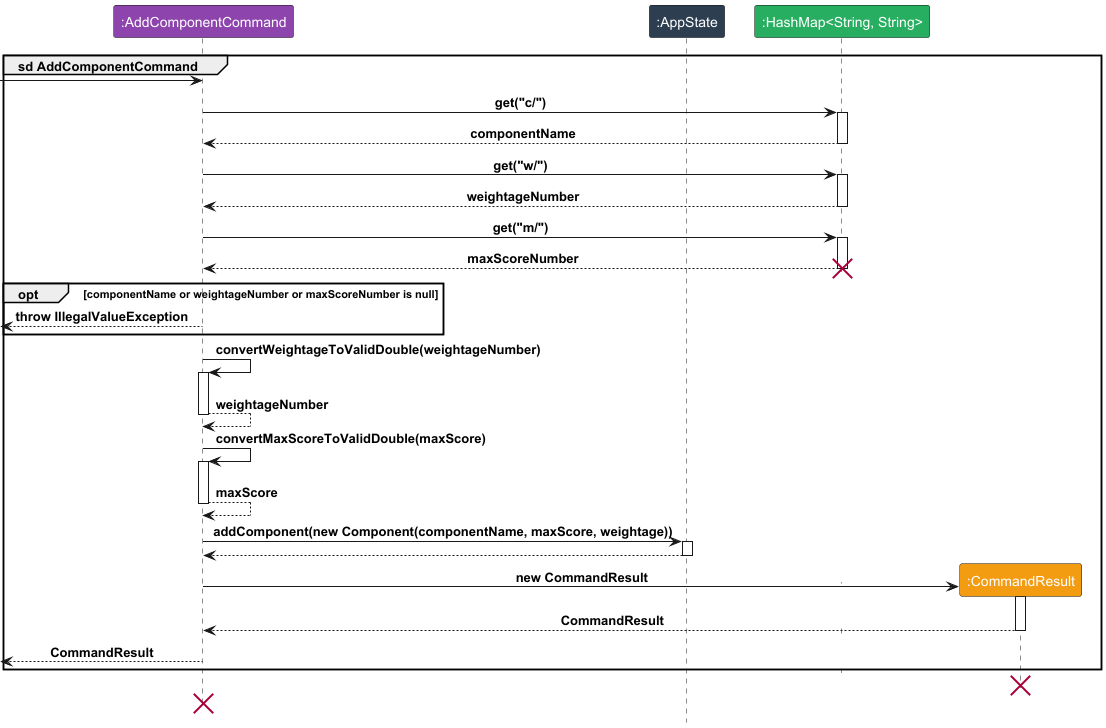

The diagram above was rendered by PlantUML. Its source (embedded in the PNG):
@startuml
!include Style.puml
group sd AddComponentCommand
participant ":AddComponentCommand" as C LOGIC_COLOR_3
participant ":AppState" as A LOGIC_COLOR_2
participant ":HashMap<String, String>" as H LOGIC_COLOR_7
participant ":CommandResult" as R LOGIC_COLOR_8

[-> C
C -> H : get("c/")
activate H
C <-- H : componentName
deactivate H
C -> H : get("w/")
activate H
C <-- H : weightageNumber
deactivate H
C -> H : get("m/")
activate H
C <-- H : maxScoreNumber
deactivate H
destroy H


opt componentName or weightageNumber or maxScoreNumber is null
[<-- C : throw IllegalValueException
end

C -> C : convertWeightageToValidDouble(weightageNumber)
activate C
C --> C : weightageNumber
deactivate C

C -> C : convertMaxScoreToValidDouble(maxScore)
activate C
C --> C : maxScore
deactivate C

C -> A : addComponent(new Component(componentName, maxScore, weightage))
activate A
C <-- A
deactivate A

create R
C -> R : new CommandResult
activate R
C <-- R : CommandResult
deactivate R

[<-- C : CommandResult
end
destroy R
destroy C
@enduml